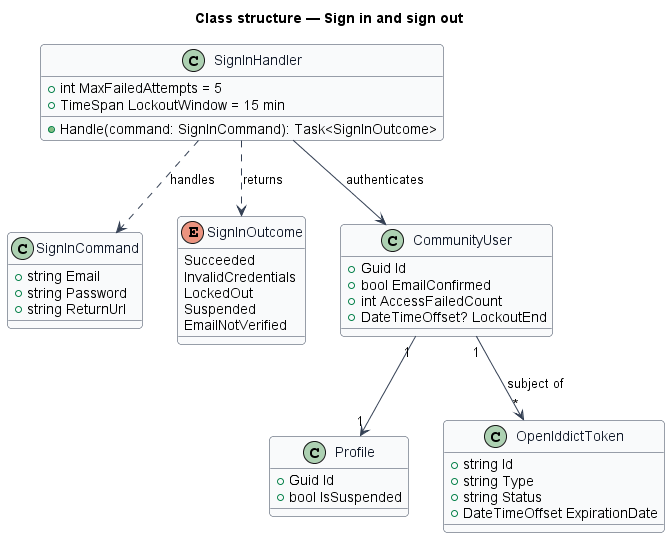

The diagram above was rendered by PlantUML. Its source (embedded in the PNG):
@startuml
skinparam backgroundColor #FFFFFF
skinparam shadowing false
skinparam roundcorner 8
skinparam defaultFontName Arial
skinparam ArrowColor #344054
skinparam class {
  BorderColor #344054
  FontColor #101828
  BackgroundColor #F9FAFB
}
title Class structure — Sign in and sign out

class SignInCommand {
  +string Email
  +string Password
  +string ReturnUrl
}
class SignInHandler {
  +int MaxFailedAttempts = 5
  +TimeSpan LockoutWindow = 15 min
  +Handle(command: SignInCommand): Task<SignInOutcome>
}
enum SignInOutcome {
  Succeeded
  InvalidCredentials
  LockedOut
  Suspended
  EmailNotVerified
}
class CommunityUser {
  +Guid Id
  +bool EmailConfirmed
  +int AccessFailedCount
  +DateTimeOffset? LockoutEnd
}
class Profile {
  +Guid Id
  +bool IsSuspended
}
class OpenIddictToken {
  +string Id
  +string Type
  +string Status
  +DateTimeOffset ExpirationDate
}
SignInHandler ..> SignInCommand : handles
SignInHandler ..> SignInOutcome : returns
SignInHandler --> CommunityUser : authenticates
CommunityUser "1" --> "1" Profile
CommunityUser "1" --> "*" OpenIddictToken : subject of
@enduml